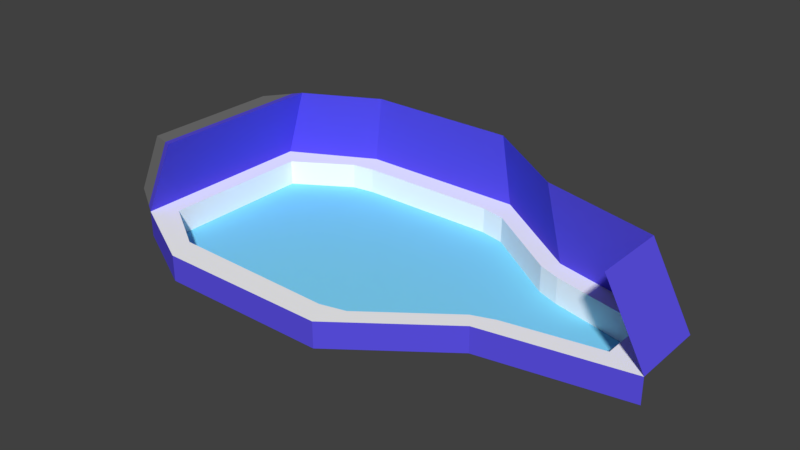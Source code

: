 # Source: ship.blend  (saved by Blender 2.78.0; exported with 4.5.12 LTS)
import bpy
from mathutils import Matrix  # noqa: F401  (used for matrix-valued properties, if any)

bpy.ops.wm.read_factory_settings(use_empty=True)
scene = bpy.context.scene
scene.name = 'Scene'

# ---- collections
col_collection_1 = bpy.data.collections.new('Collection 1'); scene.collection.children.link(col_collection_1)

# ---- materials (node trees are filled in below, after node groups)
mat_exterior = bpy.data.materials.new('Exterior')
mat_exterior.alpha_threshold = 0.0
mat_exterior.use_transparent_shadow = False
mat_exterior.diffuse_color = (0.1077, 0.082, 0.8, 1.0)
mat_exterior.roughness = 0.5
mat_interior = bpy.data.materials.new('Interior')
mat_interior.alpha_threshold = 0.0
mat_interior.use_transparent_shadow = False
mat_interior.diffuse_color = (1.0, 1.0, 1.0, 1.0)
mat_interior.roughness = 0.5
mat_floor = bpy.data.materials.new('Floor')
mat_floor.alpha_threshold = 0.0
mat_floor.use_transparent_shadow = False
mat_floor.diffuse_color = (0.2385, 0.7459, 1.0, 1.0)
mat_floor.roughness = 0.5
mat_engine = bpy.data.materials.new('Engine')
mat_engine.alpha_threshold = 0.0
mat_engine.use_transparent_shadow = False
mat_engine.diffuse_color = (0.2012, 0.2012, 0.2012, 1.0)
mat_engine.roughness = 0.5

# ---- material node trees

# ---- world
world_world = bpy.data.worlds.new('World'); scene.world = world_world
world_world.color = (0.05088, 0.05088, 0.05088)
world_world.use_sun_shadow = False
world_world.sun_shadow_jitter_overblur = 0.0
world_world.cycles.sampling_method = 'MANUAL'

# ---- meshes
me_plane = bpy.data.meshes.new('Plane')
me_plane.from_pydata([(-7.989, -3.479, 0.0), (10.7, -1.318, 0.0), (5.419, -2.31, 0.0), (5.419, 2.679, 0.0), (1.624, 5.267, 0.0), (1.624, -5.127, 0.0), (-6.968, 3.411, 3.771), (-4.81, -5.127, 0.0), (5.419, 2.679, 0.9688), (1.624, 5.267, 0.9688), (-4.81, 5.267, 0.9688), (9.183, -1.318, 3.771), (9.183, 1.458, 3.771), (-7.989, -3.479, 0.9688), (-7.989, 3.619, 0.9688), (5.851, -1.499, 0.0), (9.322, -0.8369, 0.0), (9.322, 1.015, 0.0), (5.851, 1.829, 0.0), (1.624, -5.127, 0.0), (5.419, -2.31, 0.0), (5.419, 2.679, 0.0), (1.624, 5.267, 0.0), (2.022, -4.023, 0.0), (5.021, -1.798, 0.0), (5.021, 2.143, 0.0), (2.022, 4.187, 0.0), (-4.272, -4.258, 0.0), (1.085, -4.258, 0.0), (1.085, 4.397, 0.0), (-4.272, 4.397, 0.0), (-7.253, 2.937, 0.0), (-7.253, -2.797, 0.0), (-5.116, 4.268, 0.0), (-5.116, -4.128, 0.0), (1.624, 5.267, 0.0), (1.624, -5.127, 0.0), (-7.989, 3.619, 0.9688), (-7.989, -3.479, 0.9688), (10.7, -1.318, 0.9688), (10.7, 1.458, 0.9688), (-4.81, 5.267, 0.9688), (5.419, -2.31, 0.9688), (5.021, -1.798, 0.9688), (1.085, 4.397, 0.9688), (1.624, 5.267, 0.9688), (-4.81, -5.127, 0.9688), (5.851, -1.499, 0.9688), (9.322, -0.8369, 0.9688), (9.322, 1.015, 0.9688), (5.851, 1.829, 0.9688), (5.419, 2.679, 0.9688), (5.021, 2.143, 0.9688), (2.022, -4.023, 0.9688), (1.624, -5.127, 0.9688), (2.022, 4.187, 0.9688), (-4.272, 4.397, 0.9688), (-5.116, 4.268, 0.9688), (-7.253, 2.937, 0.9688), (-7.253, -2.797, 0.9688), (-5.116, -4.128, 0.9688), (1.085, -4.258, 0.9688), (-4.18, 4.857, 3.771), (1.464, 4.857, 3.771), (4.794, 2.587, 3.771), (-6.968, 3.411, 3.771), (-6.968, -3.18, 3.771), (-7.989, 3.619, 0.9688), (-7.989, -3.479, 0.9688), (-8.429, 2.732, 3.484), (-8.429, -2.51, 3.484), (-9.241, 2.897, 1.255), (-9.241, -2.748, 1.255), (-7.348, 3.234, 3.696), (-8.314, 3.431, 1.043), (-7.348, -3.006, 3.696), (-8.314, -3.289, 1.043)], [(2, 1), (3, 21), (22, 4), (35, 4), (5, 36)], [(29, 28, 23, 26), (29, 26, 55, 44), (45, 51, 8, 9), (38, 37, 14, 13), (37, 41, 10, 14), (41, 45, 9, 10), (15, 16, 17, 18), (18, 25, 24, 15), (5, 2, 20, 19), (25, 26, 23, 24), (26, 25, 52, 55), (30, 29, 44, 56), (20, 1, 39, 42), (31, 33, 57, 58), (18, 17, 49, 50), (32, 34, 33, 31), (32, 31, 58, 59), (42, 47, 43), (41, 37, 58, 57), (40, 49, 48, 39), (51, 52, 50), (42, 43, 53, 54), (52, 51, 45, 55), (44, 55, 45), (47, 42, 39, 48), (54, 53, 61), (57, 56, 41), (49, 40, 51, 50), (37, 38, 59, 58), (38, 46, 60, 59), (45, 41, 56, 44), (25, 18, 50, 52), (33, 30, 56, 57), (0, 7, 46, 38), (40, 39, 11, 12), (36, 20, 42, 54), (17, 16, 48, 49), (27, 30, 33, 34), (27, 28, 29, 30), (36, 54, 46, 7), (46, 54, 61, 60), (45, 63, 62, 41), (12, 64, 51, 40), (41, 62, 6, 37), (38, 37, 67, 68), (51, 64, 63, 45), (37, 6, 65, 67), (73, 69, 70, 75), (75, 70, 72, 76), (76, 74, 71, 72), (67, 65, 66, 68), (68, 67, 74, 76), (66, 75, 76, 68), (65, 73, 75, 66)])
me_plane.polygons.foreach_set('material_index', [2, 1, 0, 0, 0, 0, 2, 2, 0, 2, 1, 1, 0, 1, 1, 2, 1, 1, 1, 1, 1, 1, 1, 1, 1, 1, 1, 1, 1, 1, 1, 1, 1, 0, 0, 0, 1, 2, 2, 0, 1, 0, 0, 0, 1, 0, 0, 3, 3, 1, 0, 1, 0, 0])
me_plane.materials.append(mat_exterior)
me_plane.materials.append(mat_interior)
me_plane.materials.append(mat_floor)
me_plane.materials.append(mat_engine)
me_plane.use_remesh_preserve_volume = False
me_plane.use_remesh_preserve_attributes = False
me_plane.use_mirror_vertex_groups = False
me_plane.update()

# ---- objects
ob_plane = bpy.data.objects.new('Plane', me_plane)

# ---- transforms, parenting, visibility, modifiers, constraints
ob_plane.location = (0.0, 0.0, 0.0)
ob_plane.lineart.crease_threshold = 0.0

# ---- collection membership
col_collection_1.objects.link(ob_plane)

# ---- scene / render settings (as saved in the file)
scene.frame_start = 1; scene.frame_end = 250; scene.frame_set(1)
scene.render.engine = 'BLENDER_EEVEE_NEXT'
scene.render.resolution_percentage = 50
scene.render.dither_intensity = 0.0
scene.cycles.use_denoising = False
scene.cycles.samples = 128
scene.cycles.sampling_pattern = 'TABULATED_SOBOL'
scene.cycles.light_sampling_threshold = 0.0
scene.cycles.use_adaptive_sampling = False
scene.cycles.use_light_tree = False
scene.cycles.blur_glossy = 0.0
scene.cycles.sample_clamp_indirect = 0.0
scene.view_settings.view_transform = 'Standard'
bpy.context.view_layer.update()

# ---- added for rendering (the .blend has no active camera and no usable light): camera, sun
cam_auto = bpy.data.cameras.new('AutoCamera')
cam_auto.lens = 50.0
cam_auto.sensor_width = 36.0
cam_auto.clip_end = 1000.0
ob_auto_camera = bpy.data.objects.new('AutoCamera', cam_auto)
scene.collection.objects.link(ob_auto_camera)
ob_auto_camera.location = (21.8315, -25.2497, 18.7651)
ob_auto_camera.rotation_euler = (1.09748, -7.21219e-08, 0.694738)
scene.camera = ob_auto_camera
light_auto_sun = bpy.data.lights.new('AutoSun', 'SUN')
light_auto_sun.energy = 3.0
light_auto_sun.angle = 0.0523599
ob_auto_sun = bpy.data.objects.new('AutoSun', light_auto_sun)
scene.collection.objects.link(ob_auto_sun)
ob_auto_sun.rotation_euler = (0.872665, 0.174533, 0.523599)
bpy.context.view_layer.update()
